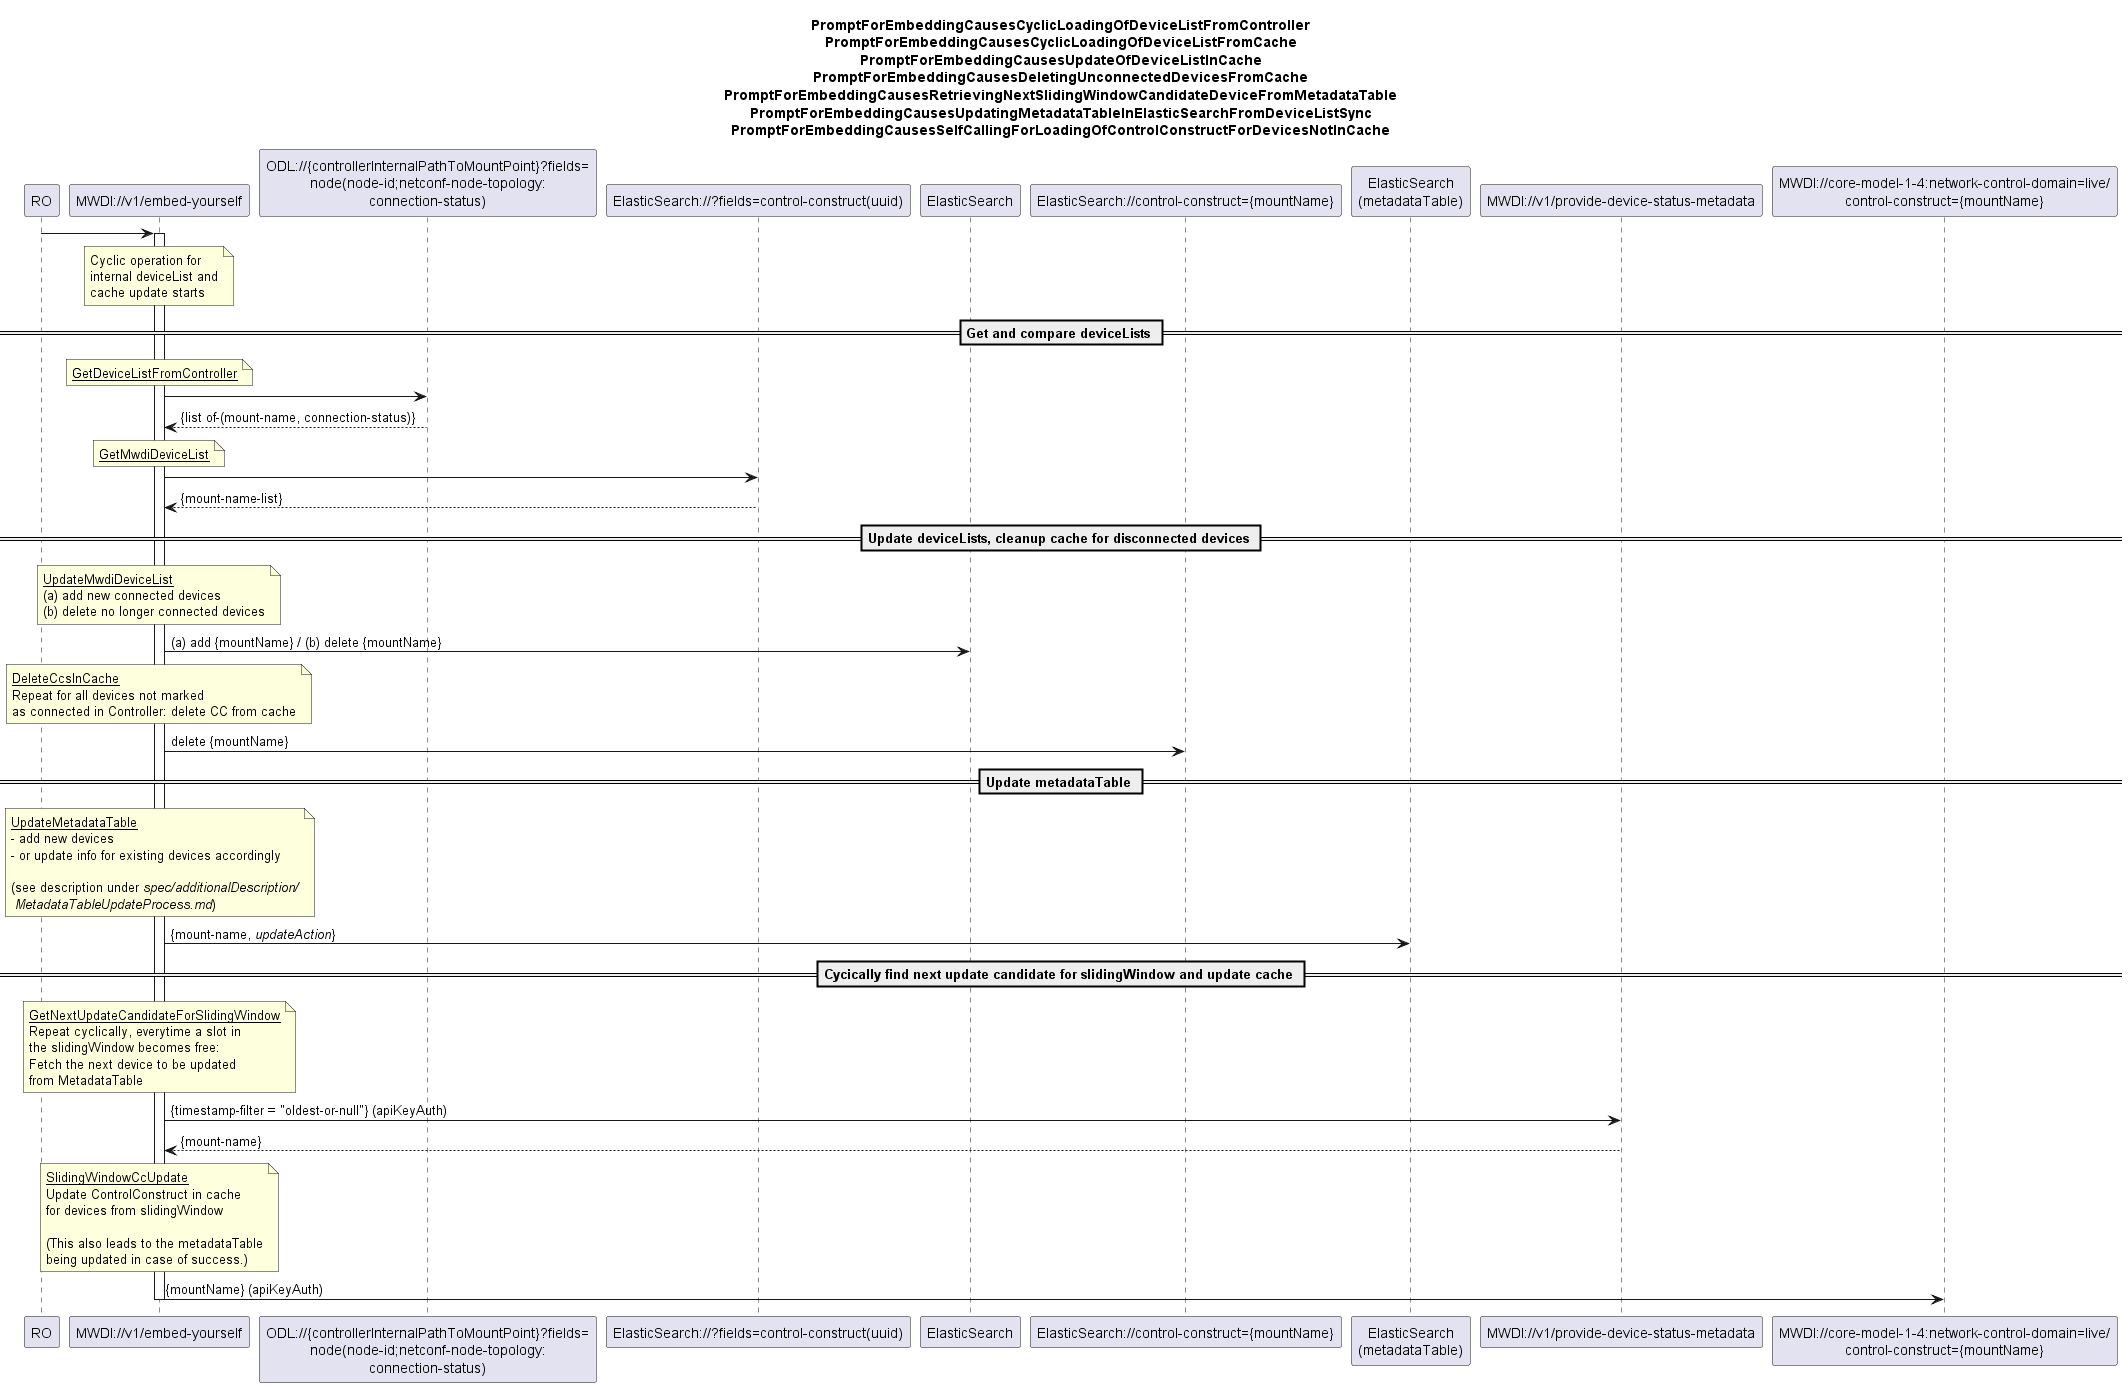

The diagram above was rendered by PlantUML. Its source (embedded in the PNG):
@startuml 00x_CyclicOperationBasedDeviceListSync
skinparam responseMessageBelowArrow true


'new:

title
PromptForEmbeddingCausesCyclicLoadingOfDeviceListFromController
PromptForEmbeddingCausesCyclicLoadingOfDeviceListFromCache
PromptForEmbeddingCausesUpdateOfDeviceListInCache
PromptForEmbeddingCausesDeletingUnconnectedDevicesFromCache
PromptForEmbeddingCausesRetrievingNextSlidingWindowCandidateDeviceFromMetadataTable
PromptForEmbeddingCausesUpdatingMetadataTableInElasticSearchFromDeviceListSync
PromptForEmbeddingCausesSelfCallingForLoadingOfControlConstructForDevicesNotInCache
end title

participant "RO" as ro
participant "MWDI://v1/embed-yourself" as mwdi
participant "ODL://{controllerInternalPathToMountPoint}?fields=\nnode(node-id;netconf-node-topology:\nconnection-status)" as odlConnectionStatus
participant "ElasticSearch://?fields=control-construct(uuid)" as ConnectedDeviceList
participant "ElasticSearch" as es
participant "ElasticSearch://control-construct={mountName}" as esCC
participant "ElasticSearch\n(metadataTable)" as mtab
participant "MWDI://v1/provide-device-status-metadata" as metadata
participant "MWDI://core-model-1-4:network-control-domain=live/\ncontrol-construct={mountName}" as ControlConstruct



ro -> mwdi
activate mwdi

note over mwdi
Cyclic operation for 
internal deviceList and
cache update starts
end note

== Get and compare deviceLists ==

'get deviceList from Controller
note over mwdi
  <u>GetDeviceListFromController</u>
end note
mwdi -> odlConnectionStatus
odlConnectionStatus --> mwdi: {list of-(mount-name, connection-status)}

'get MWDI deviceList from ElasticSearch
note over mwdi
  <u>GetMwdiDeviceList</u>
end note
mwdi -> ConnectedDeviceList
ConnectedDeviceList --> mwdi: {mount-name-list}

== Update deviceLists, cleanup cache for disconnected devices ==

note over mwdi
  <u>UpdateMwdiDeviceList</u>
  (a) add new connected devices
  (b) delete no longer connected devices
end note
mwdi -> es: (a) add {mountName} / (b) delete {mountName}

note over mwdi
  <u>DeleteCcsInCache</u>
  Repeat for all devices not marked
  as connected in Controller: delete CC from cache
end note
mwdi -> esCC: delete {mountName}

== Update metadataTable ==
note over mwdi
  <u>UpdateMetadataTable</u>
  - add new devices
  - or update info for existing devices accordingly

  (see description under <i>spec/additionalDescription/</i>
   <i>MetadataTableUpdateProcess.md</i>)
end note
mwdi -> mtab: {mount-name, <i>updateAction</i>}

== Cycically find next update candidate for slidingWindow and update cache == 

note over mwdi
  <u>GetNextUpdateCandidateForSlidingWindow</u>
  Repeat cyclically, everytime a slot in
  the slidingWindow becomes free:
  Fetch the next device to be updated
  from MetadataTable
end note
mwdi -> metadata: {timestamp-filter = "oldest-or-null"} (apiKeyAuth)
metadata --> mwdi: {mount-name}

note over mwdi
  <u>SlidingWindowCcUpdate</u>
  Update ControlConstruct in cache
  for devices from slidingWindow

  (This also leads to the metadataTable
  being updated in case of success.) 
end note
mwdi -> ControlConstruct: {mountName} (apiKeyAuth)

deactivate mwdi

@enduml